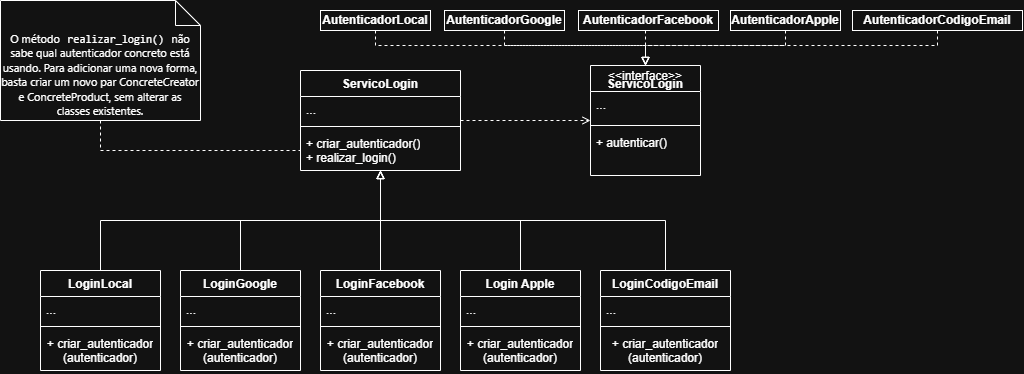

The diagram above was exported from draw.io. Its source (the exported page's mxGraphModel, read from the mxfile embedded in the PNG):
<mxGraphModel dx="2320" dy="822" grid="1" gridSize="10" guides="1" tooltips="1" connect="1" arrows="1" fold="1" page="1" pageScale="1" pageWidth="827" pageHeight="1169" math="0" shadow="0">
  <root>
    <mxCell id="0" />
    <mxCell id="1" parent="0" />
    <mxCell id="oiYtqDKqeKM84FPvY35a-7" edge="1" parent="1" source="lS3qMM3e6mKh6FX6PCYq-1" style="edgeStyle=orthogonalEdgeStyle;rounded=0;orthogonalLoop=1;jettySize=auto;html=1;exitX=1;exitY=0.5;exitDx=0;exitDy=0;entryX=0;entryY=0.5;entryDx=0;entryDy=0;dashed=1;endArrow=open;endFill=0;" target="oiYtqDKqeKM84FPvY35a-3">
      <mxGeometry relative="1" as="geometry" />
    </mxCell>
    <mxCell id="lS3qMM3e6mKh6FX6PCYq-1" parent="1" style="swimlane;fontStyle=1;align=center;verticalAlign=top;childLayout=stackLayout;horizontal=1;startSize=26;horizontalStack=0;resizeParent=1;resizeParentMax=0;resizeLast=0;collapsible=1;marginBottom=0;whiteSpace=wrap;html=1;" value="ServicoLogin" vertex="1">
      <mxGeometry height="100" width="160" x="200" y="80" as="geometry" />
    </mxCell>
    <mxCell id="lS3qMM3e6mKh6FX6PCYq-2" parent="lS3qMM3e6mKh6FX6PCYq-1" style="text;strokeColor=none;fillColor=none;align=left;verticalAlign=top;spacingLeft=4;spacingRight=4;overflow=hidden;rotatable=0;points=[[0,0.5],[1,0.5]];portConstraint=eastwest;whiteSpace=wrap;html=1;" value="..." vertex="1">
      <mxGeometry height="26" width="160" y="26" as="geometry" />
    </mxCell>
    <mxCell id="lS3qMM3e6mKh6FX6PCYq-3" parent="lS3qMM3e6mKh6FX6PCYq-1" style="line;strokeWidth=1;fillColor=none;align=left;verticalAlign=middle;spacingTop=-1;spacingLeft=3;spacingRight=3;rotatable=0;labelPosition=right;points=[];portConstraint=eastwest;strokeColor=inherit;" value="" vertex="1">
      <mxGeometry height="8" width="160" y="52" as="geometry" />
    </mxCell>
    <mxCell id="lS3qMM3e6mKh6FX6PCYq-4" parent="lS3qMM3e6mKh6FX6PCYq-1" style="text;strokeColor=none;fillColor=none;align=left;verticalAlign=top;spacingLeft=4;spacingRight=4;overflow=hidden;rotatable=0;points=[[0,0.5],[1,0.5]];portConstraint=eastwest;whiteSpace=wrap;html=1;" value="+ criar_autenticador()&lt;div&gt;+ realizar_login()&lt;/div&gt;" vertex="1">
      <mxGeometry height="40" width="160" y="60" as="geometry" />
    </mxCell>
    <mxCell id="lS3qMM3e6mKh6FX6PCYq-28" edge="1" parent="1" source="lS3qMM3e6mKh6FX6PCYq-5" style="edgeStyle=orthogonalEdgeStyle;rounded=0;orthogonalLoop=1;jettySize=auto;html=1;exitX=0.5;exitY=0;exitDx=0;exitDy=0;entryX=0.5;entryY=1;entryDx=0;entryDy=0;endArrow=block;endFill=0;" target="lS3qMM3e6mKh6FX6PCYq-1">
      <mxGeometry relative="1" as="geometry" />
    </mxCell>
    <mxCell id="lS3qMM3e6mKh6FX6PCYq-5" parent="1" style="swimlane;fontStyle=1;align=center;verticalAlign=top;childLayout=stackLayout;horizontal=1;startSize=26;horizontalStack=0;resizeParent=1;resizeParentMax=0;resizeLast=0;collapsible=1;marginBottom=0;whiteSpace=wrap;html=1;" value="LoginFacebook" vertex="1">
      <mxGeometry height="100" width="120" x="220" y="280" as="geometry" />
    </mxCell>
    <mxCell id="lS3qMM3e6mKh6FX6PCYq-6" parent="lS3qMM3e6mKh6FX6PCYq-5" style="text;strokeColor=none;fillColor=none;align=left;verticalAlign=top;spacingLeft=4;spacingRight=4;overflow=hidden;rotatable=0;points=[[0,0.5],[1,0.5]];portConstraint=eastwest;whiteSpace=wrap;html=1;" value="..." vertex="1">
      <mxGeometry height="26" width="120" y="26" as="geometry" />
    </mxCell>
    <mxCell id="lS3qMM3e6mKh6FX6PCYq-7" parent="lS3qMM3e6mKh6FX6PCYq-5" style="line;strokeWidth=1;fillColor=none;align=left;verticalAlign=middle;spacingTop=-1;spacingLeft=3;spacingRight=3;rotatable=0;labelPosition=right;points=[];portConstraint=eastwest;strokeColor=inherit;" value="" vertex="1">
      <mxGeometry height="8" width="120" y="52" as="geometry" />
    </mxCell>
    <mxCell id="lS3qMM3e6mKh6FX6PCYq-8" parent="lS3qMM3e6mKh6FX6PCYq-5" style="text;strokeColor=none;fillColor=none;align=center;verticalAlign=top;spacingLeft=4;spacingRight=4;overflow=hidden;rotatable=0;points=[[0,0.5],[1,0.5]];portConstraint=eastwest;whiteSpace=wrap;html=1;" value="+ criar_autenticador&lt;div&gt;(autenticador)&lt;/div&gt;" vertex="1">
      <mxGeometry height="40" width="120" y="60" as="geometry" />
    </mxCell>
    <mxCell id="lS3qMM3e6mKh6FX6PCYq-27" edge="1" parent="1" source="lS3qMM3e6mKh6FX6PCYq-9" style="edgeStyle=orthogonalEdgeStyle;rounded=0;orthogonalLoop=1;jettySize=auto;html=1;exitX=0.5;exitY=0;exitDx=0;exitDy=0;entryX=0.5;entryY=1;entryDx=0;entryDy=0;endArrow=block;endFill=0;" target="lS3qMM3e6mKh6FX6PCYq-1">
      <mxGeometry relative="1" as="geometry" />
    </mxCell>
    <mxCell id="lS3qMM3e6mKh6FX6PCYq-9" parent="1" style="swimlane;fontStyle=1;align=center;verticalAlign=top;childLayout=stackLayout;horizontal=1;startSize=26;horizontalStack=0;resizeParent=1;resizeParentMax=0;resizeLast=0;collapsible=1;marginBottom=0;whiteSpace=wrap;html=1;" value="LoginGoogle" vertex="1">
      <mxGeometry height="100" width="120" x="80" y="280" as="geometry" />
    </mxCell>
    <mxCell id="lS3qMM3e6mKh6FX6PCYq-10" parent="lS3qMM3e6mKh6FX6PCYq-9" style="text;strokeColor=none;fillColor=none;align=left;verticalAlign=top;spacingLeft=4;spacingRight=4;overflow=hidden;rotatable=0;points=[[0,0.5],[1,0.5]];portConstraint=eastwest;whiteSpace=wrap;html=1;" value="..." vertex="1">
      <mxGeometry height="26" width="120" y="26" as="geometry" />
    </mxCell>
    <mxCell id="lS3qMM3e6mKh6FX6PCYq-11" parent="lS3qMM3e6mKh6FX6PCYq-9" style="line;strokeWidth=1;fillColor=none;align=left;verticalAlign=middle;spacingTop=-1;spacingLeft=3;spacingRight=3;rotatable=0;labelPosition=right;points=[];portConstraint=eastwest;strokeColor=inherit;" value="" vertex="1">
      <mxGeometry height="8" width="120" y="52" as="geometry" />
    </mxCell>
    <mxCell id="lS3qMM3e6mKh6FX6PCYq-12" parent="lS3qMM3e6mKh6FX6PCYq-9" style="text;strokeColor=none;fillColor=none;align=center;verticalAlign=top;spacingLeft=4;spacingRight=4;overflow=hidden;rotatable=0;points=[[0,0.5],[1,0.5]];portConstraint=eastwest;whiteSpace=wrap;html=1;" value="&lt;span style=&quot;&quot;&gt;+ criar_autenticador&lt;/span&gt;&lt;div style=&quot;&quot;&gt;(autenticador)&lt;/div&gt;" vertex="1">
      <mxGeometry height="40" width="120" y="60" as="geometry" />
    </mxCell>
    <mxCell id="lS3qMM3e6mKh6FX6PCYq-26" edge="1" parent="1" source="lS3qMM3e6mKh6FX6PCYq-13" style="edgeStyle=orthogonalEdgeStyle;rounded=0;orthogonalLoop=1;jettySize=auto;html=1;exitX=0.5;exitY=0;exitDx=0;exitDy=0;entryX=0.5;entryY=1;entryDx=0;entryDy=0;endArrow=block;endFill=0;" target="lS3qMM3e6mKh6FX6PCYq-1">
      <mxGeometry relative="1" as="geometry" />
    </mxCell>
    <mxCell id="lS3qMM3e6mKh6FX6PCYq-13" parent="1" style="swimlane;fontStyle=1;align=center;verticalAlign=top;childLayout=stackLayout;horizontal=1;startSize=26;horizontalStack=0;resizeParent=1;resizeParentMax=0;resizeLast=0;collapsible=1;marginBottom=0;whiteSpace=wrap;html=1;" value="LoginLocal" vertex="1">
      <mxGeometry height="100" width="120" x="-60" y="280" as="geometry" />
    </mxCell>
    <mxCell id="lS3qMM3e6mKh6FX6PCYq-14" parent="lS3qMM3e6mKh6FX6PCYq-13" style="text;strokeColor=none;fillColor=none;align=left;verticalAlign=top;spacingLeft=4;spacingRight=4;overflow=hidden;rotatable=0;points=[[0,0.5],[1,0.5]];portConstraint=eastwest;whiteSpace=wrap;html=1;" value="..." vertex="1">
      <mxGeometry height="26" width="120" y="26" as="geometry" />
    </mxCell>
    <mxCell id="lS3qMM3e6mKh6FX6PCYq-15" parent="lS3qMM3e6mKh6FX6PCYq-13" style="line;strokeWidth=1;fillColor=none;align=left;verticalAlign=middle;spacingTop=-1;spacingLeft=3;spacingRight=3;rotatable=0;labelPosition=right;points=[];portConstraint=eastwest;strokeColor=inherit;" value="" vertex="1">
      <mxGeometry height="8" width="120" y="52" as="geometry" />
    </mxCell>
    <mxCell id="lS3qMM3e6mKh6FX6PCYq-16" parent="lS3qMM3e6mKh6FX6PCYq-13" style="text;strokeColor=none;fillColor=none;align=center;verticalAlign=top;spacingLeft=4;spacingRight=4;overflow=hidden;rotatable=0;points=[[0,0.5],[1,0.5]];portConstraint=eastwest;whiteSpace=wrap;html=1;" value="+ criar_autenticador&lt;div&gt;(autenticador)&lt;/div&gt;" vertex="1">
      <mxGeometry height="40" width="120" y="60" as="geometry" />
    </mxCell>
    <mxCell id="lS3qMM3e6mKh6FX6PCYq-29" edge="1" parent="1" source="lS3qMM3e6mKh6FX6PCYq-17" style="edgeStyle=orthogonalEdgeStyle;rounded=0;orthogonalLoop=1;jettySize=auto;html=1;exitX=0.5;exitY=0;exitDx=0;exitDy=0;entryX=0.5;entryY=1;entryDx=0;entryDy=0;endArrow=block;endFill=0;" target="lS3qMM3e6mKh6FX6PCYq-1">
      <mxGeometry relative="1" as="geometry" />
    </mxCell>
    <mxCell id="lS3qMM3e6mKh6FX6PCYq-17" parent="1" style="swimlane;fontStyle=1;align=center;verticalAlign=top;childLayout=stackLayout;horizontal=1;startSize=26;horizontalStack=0;resizeParent=1;resizeParentMax=0;resizeLast=0;collapsible=1;marginBottom=0;whiteSpace=wrap;html=1;" value="Login Apple" vertex="1">
      <mxGeometry height="100" width="120" x="360" y="280" as="geometry" />
    </mxCell>
    <mxCell id="lS3qMM3e6mKh6FX6PCYq-18" parent="lS3qMM3e6mKh6FX6PCYq-17" style="text;strokeColor=none;fillColor=none;align=left;verticalAlign=top;spacingLeft=4;spacingRight=4;overflow=hidden;rotatable=0;points=[[0,0.5],[1,0.5]];portConstraint=eastwest;whiteSpace=wrap;html=1;" value="..." vertex="1">
      <mxGeometry height="26" width="120" y="26" as="geometry" />
    </mxCell>
    <mxCell id="lS3qMM3e6mKh6FX6PCYq-19" parent="lS3qMM3e6mKh6FX6PCYq-17" style="line;strokeWidth=1;fillColor=none;align=left;verticalAlign=middle;spacingTop=-1;spacingLeft=3;spacingRight=3;rotatable=0;labelPosition=right;points=[];portConstraint=eastwest;strokeColor=inherit;" value="" vertex="1">
      <mxGeometry height="8" width="120" y="52" as="geometry" />
    </mxCell>
    <mxCell id="lS3qMM3e6mKh6FX6PCYq-20" parent="lS3qMM3e6mKh6FX6PCYq-17" style="text;strokeColor=none;fillColor=none;align=center;verticalAlign=top;spacingLeft=4;spacingRight=4;overflow=hidden;rotatable=0;points=[[0,0.5],[1,0.5]];portConstraint=eastwest;whiteSpace=wrap;html=1;" value="+ criar_autenticador&lt;div&gt;(autenticador)&lt;/div&gt;" vertex="1">
      <mxGeometry height="40" width="120" y="60" as="geometry" />
    </mxCell>
    <mxCell id="lS3qMM3e6mKh6FX6PCYq-30" edge="1" parent="1" source="lS3qMM3e6mKh6FX6PCYq-21" style="edgeStyle=orthogonalEdgeStyle;rounded=0;orthogonalLoop=1;jettySize=auto;html=1;exitX=0.5;exitY=0;exitDx=0;exitDy=0;entryX=0.5;entryY=1;entryDx=0;entryDy=0;endArrow=block;endFill=0;" target="lS3qMM3e6mKh6FX6PCYq-1">
      <mxGeometry relative="1" as="geometry" />
    </mxCell>
    <mxCell id="lS3qMM3e6mKh6FX6PCYq-21" parent="1" style="swimlane;fontStyle=1;align=center;verticalAlign=top;childLayout=stackLayout;horizontal=1;startSize=26;horizontalStack=0;resizeParent=1;resizeParentMax=0;resizeLast=0;collapsible=1;marginBottom=0;whiteSpace=wrap;html=1;" value="LoginCodigoEmail" vertex="1">
      <mxGeometry height="100" width="130" x="500" y="280" as="geometry" />
    </mxCell>
    <mxCell id="lS3qMM3e6mKh6FX6PCYq-22" parent="lS3qMM3e6mKh6FX6PCYq-21" style="text;strokeColor=none;fillColor=none;align=left;verticalAlign=top;spacingLeft=4;spacingRight=4;overflow=hidden;rotatable=0;points=[[0,0.5],[1,0.5]];portConstraint=eastwest;whiteSpace=wrap;html=1;" value="..." vertex="1">
      <mxGeometry height="26" width="130" y="26" as="geometry" />
    </mxCell>
    <mxCell id="lS3qMM3e6mKh6FX6PCYq-23" parent="lS3qMM3e6mKh6FX6PCYq-21" style="line;strokeWidth=1;fillColor=none;align=left;verticalAlign=middle;spacingTop=-1;spacingLeft=3;spacingRight=3;rotatable=0;labelPosition=right;points=[];portConstraint=eastwest;strokeColor=inherit;" value="" vertex="1">
      <mxGeometry height="8" width="130" y="52" as="geometry" />
    </mxCell>
    <mxCell id="lS3qMM3e6mKh6FX6PCYq-24" parent="lS3qMM3e6mKh6FX6PCYq-21" style="text;strokeColor=none;fillColor=none;align=center;verticalAlign=top;spacingLeft=4;spacingRight=4;overflow=hidden;rotatable=0;points=[[0,0.5],[1,0.5]];portConstraint=eastwest;whiteSpace=wrap;html=1;" value="+ criar_autenticador&lt;div&gt;(autenticador)&lt;/div&gt;" vertex="1">
      <mxGeometry height="40" width="130" y="60" as="geometry" />
    </mxCell>
    <mxCell id="oiYtqDKqeKM84FPvY35a-2" edge="1" parent="1" source="oiYtqDKqeKM84FPvY35a-1" style="edgeStyle=orthogonalEdgeStyle;rounded=0;orthogonalLoop=1;jettySize=auto;html=1;exitX=0.5;exitY=1;exitDx=0;exitDy=0;exitPerimeter=0;entryX=0;entryY=0.5;entryDx=0;entryDy=0;dashed=1;endArrow=none;endFill=0;" target="lS3qMM3e6mKh6FX6PCYq-4">
      <mxGeometry relative="1" as="geometry" />
    </mxCell>
    <mxCell id="oiYtqDKqeKM84FPvY35a-1" parent="1" style="shape=note2;boundedLbl=1;whiteSpace=wrap;html=1;size=25;verticalAlign=top;align=center;" value="&lt;div style=&quot;&quot;&gt;&lt;font style=&quot;font-size: 11px;&quot;&gt;&lt;span style=&quot;color: light-dark(rgb(240, 246, 252), rgb(255, 255, 255)); background-color: transparent; font-family: &amp;quot;Mona Sans VF&amp;quot;, -apple-system, BlinkMacSystemFont, &amp;quot;Segoe UI&amp;quot;, &amp;quot;Noto Sans Backtick Fix&amp;quot;, &amp;quot;Noto Sans&amp;quot;, Helvetica, Arial, sans-serif, &amp;quot;Apple Color Emoji&amp;quot;, &amp;quot;Segoe UI Emoji&amp;quot;;&quot;&gt;O método &lt;/span&gt;&lt;code style=&quot;color: light-dark(rgb(240, 246, 252), rgb(255, 255, 255)); background-color: transparent; white-space: break-spaces; box-sizing: border-box; font-family: ui-monospace, SFMono-Regular, &amp;quot;SF Mono&amp;quot;, Menlo, Consolas, &amp;quot;Liberation Mono&amp;quot;, monospace; border-radius: 6px; margin: 0px; padding: 0.2em 0.4em;&quot;&gt;realizar_login()&lt;/code&gt;&lt;span style=&quot;color: light-dark(rgb(240, 246, 252), rgb(255, 255, 255)); background-color: transparent; font-family: &amp;quot;Mona Sans VF&amp;quot;, -apple-system, BlinkMacSystemFont, &amp;quot;Segoe UI&amp;quot;, &amp;quot;Noto Sans Backtick Fix&amp;quot;, &amp;quot;Noto Sans&amp;quot;, Helvetica, Arial, sans-serif, &amp;quot;Apple Color Emoji&amp;quot;, &amp;quot;Segoe UI Emoji&amp;quot;;&quot;&gt; não sabe qual autenticador concreto está usando. Para adicionar uma nova forma, basta criar um novo par ConcreteCreator e ConcreteProduct, sem alterar as classes existentes.&lt;/span&gt;&lt;/font&gt;&lt;/div&gt;" vertex="1">
      <mxGeometry height="120" width="200" x="-100" y="10" as="geometry" />
    </mxCell>
    <mxCell id="oiYtqDKqeKM84FPvY35a-3" parent="1" style="swimlane;fontStyle=1;align=center;verticalAlign=top;childLayout=stackLayout;horizontal=1;startSize=26;horizontalStack=0;resizeParent=1;resizeParentMax=0;resizeLast=0;collapsible=1;marginBottom=0;whiteSpace=wrap;html=1;" value="&lt;div style=&quot;line-height: 70%;&quot;&gt;&lt;div&gt;&lt;span style=&quot;font-weight: normal;&quot;&gt;&amp;lt;&amp;lt;interface&amp;gt;&amp;gt;&lt;/span&gt;&lt;/div&gt;ServicoLogin&lt;/div&gt;" vertex="1">
      <mxGeometry height="110" width="110" x="490" y="75" as="geometry">
        <mxRectangle height="40" width="120" x="480" y="80" as="alternateBounds" />
      </mxGeometry>
    </mxCell>
    <mxCell id="oiYtqDKqeKM84FPvY35a-4" parent="oiYtqDKqeKM84FPvY35a-3" style="text;strokeColor=none;fillColor=none;align=left;verticalAlign=top;spacingLeft=4;spacingRight=4;overflow=hidden;rotatable=0;points=[[0,0.5],[1,0.5]];portConstraint=eastwest;whiteSpace=wrap;html=1;" value="..." vertex="1">
      <mxGeometry height="30" width="110" y="26" as="geometry" />
    </mxCell>
    <mxCell id="oiYtqDKqeKM84FPvY35a-5" parent="oiYtqDKqeKM84FPvY35a-3" style="line;strokeWidth=1;fillColor=none;align=left;verticalAlign=middle;spacingTop=-1;spacingLeft=3;spacingRight=3;rotatable=0;labelPosition=right;points=[];portConstraint=eastwest;strokeColor=inherit;" value="" vertex="1">
      <mxGeometry height="8" width="110" y="56" as="geometry" />
    </mxCell>
    <mxCell id="oiYtqDKqeKM84FPvY35a-6" parent="oiYtqDKqeKM84FPvY35a-3" style="text;strokeColor=none;fillColor=none;align=left;verticalAlign=top;spacingLeft=4;spacingRight=4;overflow=hidden;rotatable=0;points=[[0,0.5],[1,0.5]];portConstraint=eastwest;whiteSpace=wrap;html=1;" value="+ autenticar()" vertex="1">
      <mxGeometry height="46" width="110" y="64" as="geometry" />
    </mxCell>
    <mxCell id="oiYtqDKqeKM84FPvY35a-15" edge="1" parent="1" source="oiYtqDKqeKM84FPvY35a-9" style="edgeStyle=orthogonalEdgeStyle;rounded=0;orthogonalLoop=1;jettySize=auto;html=1;exitX=0.5;exitY=1;exitDx=0;exitDy=0;entryX=0.5;entryY=0;entryDx=0;entryDy=0;dashed=1;endArrow=block;endFill=0;" target="oiYtqDKqeKM84FPvY35a-3">
      <mxGeometry relative="1" as="geometry">
        <Array as="points">
          <mxPoint x="404" y="55" />
          <mxPoint x="545" y="55" />
        </Array>
      </mxGeometry>
    </mxCell>
    <mxCell id="oiYtqDKqeKM84FPvY35a-9" parent="1" style="fontStyle=1;whiteSpace=wrap;html=1;" value="AutenticadorGoogle" vertex="1">
      <mxGeometry height="20" width="120" x="344" y="20" as="geometry" />
    </mxCell>
    <mxCell id="oiYtqDKqeKM84FPvY35a-16" edge="1" parent="1" source="oiYtqDKqeKM84FPvY35a-10" style="edgeStyle=orthogonalEdgeStyle;rounded=0;orthogonalLoop=1;jettySize=auto;html=1;entryX=0.5;entryY=0;entryDx=0;entryDy=0;dashed=1;endArrow=block;endFill=0;" target="oiYtqDKqeKM84FPvY35a-3">
      <mxGeometry relative="1" as="geometry">
        <Array as="points">
          <mxPoint x="545" y="50" />
          <mxPoint x="545" y="50" />
        </Array>
      </mxGeometry>
    </mxCell>
    <mxCell id="oiYtqDKqeKM84FPvY35a-10" parent="1" style="fontStyle=1;whiteSpace=wrap;html=1;" value="AutenticadorFacebook" vertex="1">
      <mxGeometry height="20" width="140" x="478" y="20" as="geometry" />
    </mxCell>
    <mxCell id="oiYtqDKqeKM84FPvY35a-14" edge="1" parent="1" source="oiYtqDKqeKM84FPvY35a-11" style="edgeStyle=orthogonalEdgeStyle;rounded=0;orthogonalLoop=1;jettySize=auto;html=1;exitX=0.5;exitY=1;exitDx=0;exitDy=0;entryX=0.5;entryY=0;entryDx=0;entryDy=0;dashed=1;endArrow=block;endFill=0;" target="oiYtqDKqeKM84FPvY35a-3">
      <mxGeometry relative="1" as="geometry">
        <Array as="points">
          <mxPoint x="275" y="55" />
          <mxPoint x="545" y="55" />
        </Array>
      </mxGeometry>
    </mxCell>
    <mxCell id="oiYtqDKqeKM84FPvY35a-11" parent="1" style="fontStyle=1;whiteSpace=wrap;html=1;" value="AutenticadorLocal" vertex="1">
      <mxGeometry height="20" width="110" x="220" y="20" as="geometry" />
    </mxCell>
    <mxCell id="oiYtqDKqeKM84FPvY35a-17" edge="1" parent="1" source="oiYtqDKqeKM84FPvY35a-12" style="edgeStyle=orthogonalEdgeStyle;rounded=0;orthogonalLoop=1;jettySize=auto;html=1;exitX=0.5;exitY=1;exitDx=0;exitDy=0;entryX=0.5;entryY=0;entryDx=0;entryDy=0;dashed=1;endArrow=block;endFill=0;" target="oiYtqDKqeKM84FPvY35a-3">
      <mxGeometry relative="1" as="geometry">
        <Array as="points">
          <mxPoint x="685" y="55" />
          <mxPoint x="545" y="55" />
        </Array>
      </mxGeometry>
    </mxCell>
    <mxCell id="oiYtqDKqeKM84FPvY35a-12" parent="1" style="fontStyle=1;whiteSpace=wrap;html=1;" value="AutenticadorApple" vertex="1">
      <mxGeometry height="20" width="110" x="630" y="20" as="geometry" />
    </mxCell>
    <mxCell id="oiYtqDKqeKM84FPvY35a-18" edge="1" parent="1" source="oiYtqDKqeKM84FPvY35a-13" style="edgeStyle=orthogonalEdgeStyle;rounded=0;orthogonalLoop=1;jettySize=auto;html=1;exitX=0.5;exitY=1;exitDx=0;exitDy=0;entryX=0.5;entryY=0;entryDx=0;entryDy=0;dashed=1;endArrow=block;endFill=0;" target="oiYtqDKqeKM84FPvY35a-3">
      <mxGeometry relative="1" as="geometry">
        <Array as="points">
          <mxPoint x="837" y="55" />
          <mxPoint x="545" y="55" />
        </Array>
      </mxGeometry>
    </mxCell>
    <mxCell id="oiYtqDKqeKM84FPvY35a-13" parent="1" style="fontStyle=1;whiteSpace=wrap;html=1;" value="AutenticadorCodigoEmail" vertex="1">
      <mxGeometry height="20" width="170" x="752" y="20" as="geometry" />
    </mxCell>
  </root>
</mxGraphModel>